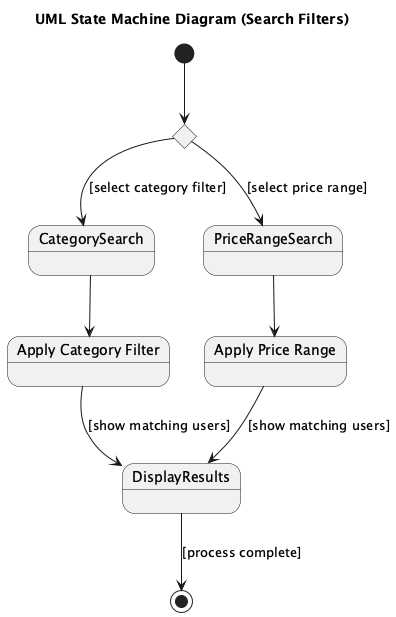

The diagram above was rendered by PlantUML. Its source (embedded in the PNG):
@startuml
title UML State Machine Diagram (Search Filters)

[*] --> ChoiceFilter

state ChoiceFilter <<choice>>

ChoiceFilter --> CategorySearch : [select category filter]
ChoiceFilter --> PriceRangeSearch : [select price range]

state "Apply Category Filter" as ApplyCategory
state "Apply Price Range" as ApplyPrice

CategorySearch --> ApplyCategory
PriceRangeSearch --> ApplyPrice

ApplyCategory --> DisplayResults : [show matching users]
ApplyPrice --> DisplayResults : [show matching users]

DisplayResults --> [*] : [process complete]

@enduml